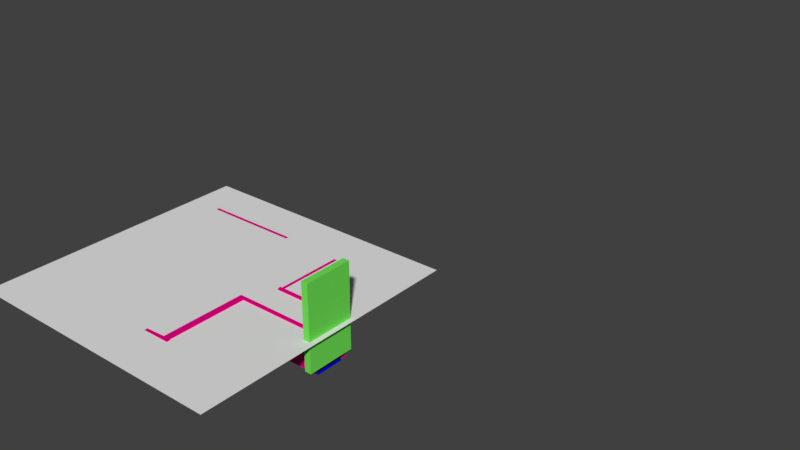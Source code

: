# Source: 209.blend  (saved by Blender 2.78.0; exported with 4.5.12 LTS)
import bpy
from mathutils import Matrix  # noqa: F401  (used for matrix-valued properties, if any)

bpy.ops.wm.read_factory_settings(use_empty=True)
scene = bpy.context.scene
scene.name = 'Scene'

# ---- collections
col_collection_1 = bpy.data.collections.new('Collection 1'); scene.collection.children.link(col_collection_1)

# ---- materials (node trees are filled in below, after node groups)
mat_material_001 = bpy.data.materials.new('Material.001')
mat_material_001.alpha_threshold = 0.0
mat_material_001.use_transparent_shadow = False
mat_material_001.diffuse_color = (0.8, 0.0, 0.2343, 1.0)
mat_material_001.roughness = 0.5
mat_material = bpy.data.materials.new('Material')
mat_material.alpha_threshold = 0.0
mat_material.use_transparent_shadow = False
mat_material.diffuse_color = (0.0, 0.005766, 0.8, 1.0)
mat_material.roughness = 0.5
mat_material_005 = bpy.data.materials.new('Material.005')
mat_material_005.alpha_threshold = 0.0
mat_material_005.use_transparent_shadow = False
mat_material_005.diffuse_color = (0.17, 0.8, 0.09728, 1.0)
mat_material_005.roughness = 0.5

# ---- material node trees

# ---- world
world_world = bpy.data.worlds.new('World'); scene.world = world_world
world_world.color = (0.05088, 0.05088, 0.05088)
world_world.use_sun_shadow = False
world_world.sun_shadow_jitter_overblur = 0.0
world_world.cycles.sampling_method = 'MANUAL'

# ---- meshes
me_plane = bpy.data.meshes.new('Plane')
me_plane.from_pydata([(-1.0, -1.0, 0.0), (1.0, -1.0, 0.0), (-1.0, 1.0, 0.0), (1.0, 1.0, 0.0)], [], [(0, 1, 3, 2)])
me_plane.use_remesh_preserve_volume = False
me_plane.use_remesh_preserve_attributes = False
me_plane.use_mirror_vertex_groups = False
me_plane.update()
me_cube_044 = bpy.data.meshes.new('Cube.044')
me_cube_044.from_pydata([(-0.9911, -0.5, -0.5), (-0.9911, -0.5, 0.5), (-0.9911, 0.4656, -0.5), (-0.9911, 0.4656, 0.5), (0.9911, -0.5, -0.5), (0.9911, -0.5, 0.5), (0.9911, 0.4656, -0.5), (0.9911, 0.4656, 0.5)], [], [(0, 1, 3, 2), (2, 3, 7, 6), (6, 7, 5, 4), (4, 5, 1, 0), (2, 6, 4, 0), (7, 3, 1, 5)])
me_cube_044.materials.append(mat_material_001)
me_cube_044.use_remesh_preserve_volume = False
me_cube_044.use_remesh_preserve_attributes = False
me_cube_044.use_mirror_vertex_groups = False
me_cube_044.update()
me_cube_043 = bpy.data.meshes.new('Cube.043')
me_cube_043.from_pydata([(-0.9911, -0.5, -0.5), (-0.9911, -0.5, 0.5), (-0.9911, 0.5, -0.5), (-0.9911, 0.5, 0.5), (0.9911, -0.5, -0.5), (0.9911, -0.5, 0.5), (0.9911, 0.5, -0.5), (0.9911, 0.5, 0.5)], [], [(0, 1, 3, 2), (2, 3, 7, 6), (6, 7, 5, 4), (4, 5, 1, 0), (2, 6, 4, 0), (7, 3, 1, 5)])
me_cube_043.materials.append(mat_material_001)
me_cube_043.use_remesh_preserve_volume = False
me_cube_043.use_remesh_preserve_attributes = False
me_cube_043.use_mirror_vertex_groups = False
me_cube_043.update()
me_cube_034 = bpy.data.meshes.new('Cube.034')
me_cube_034.from_pydata([(-0.9911, -0.3714, -0.5), (-0.9911, -0.3714, 0.5), (-0.9911, 0.4259, -0.5), (-0.9911, 0.4259, 0.5), (0.9911, -0.3714, -0.5), (0.9911, -0.3714, 0.5), (0.9911, 0.4259, -0.5), (0.9911, 0.4259, 0.5)], [], [(0, 1, 3, 2), (2, 3, 7, 6), (6, 7, 5, 4), (4, 5, 1, 0), (2, 6, 4, 0), (7, 3, 1, 5)])
me_cube_034.materials.append(mat_material_001)
me_cube_034.use_remesh_preserve_volume = False
me_cube_034.use_remesh_preserve_attributes = False
me_cube_034.use_mirror_vertex_groups = False
me_cube_034.update()
me_cube_033 = bpy.data.meshes.new('Cube.033')
me_cube_033.from_pydata([(-1.267, -0.5, -0.5), (-1.267, -0.5, 0.5), (-1.267, 0.5, -0.5), (-1.267, 0.5, 0.5), (0.9911, -0.5, -0.5), (0.9911, -0.5, 0.5), (0.9911, 0.5, -0.5), (0.9911, 0.5, 0.5)], [], [(0, 1, 3, 2), (2, 3, 7, 6), (6, 7, 5, 4), (4, 5, 1, 0), (2, 6, 4, 0), (7, 3, 1, 5)])
me_cube_033.materials.append(mat_material_001)
me_cube_033.use_remesh_preserve_volume = False
me_cube_033.use_remesh_preserve_attributes = False
me_cube_033.use_mirror_vertex_groups = False
me_cube_033.update()
me_cube_032 = bpy.data.meshes.new('Cube.032')
me_cube_032.from_pydata([(-0.72, -0.5162, -0.5), (-0.72, -0.5162, 0.5), (-0.72, 0.4842, -0.5), (-0.72, 0.5007, 0.5), (0.9911, -0.5162, -0.5), (0.9911, -0.5162, 0.5), (0.9911, 0.4842, -0.5), (0.9911, 0.5007, 0.5), (-0.72, 0.5245, 0.5), (-0.72, 0.5245, -0.5), (0.9911, 0.5245, -0.5), (0.9911, 0.5245, 0.5), (0.9911, 0.4838, -15.11), (-0.72, 0.4838, -15.11), (0.9911, 0.5245, -15.11), (-0.72, 0.5245, -15.11), (-0.72, 0.5245, -14.45), (-0.72, 0.4842, -14.45), (0.9911, 0.4842, -14.45), (0.9911, 0.5245, -14.45), (0.9911, 0.6546, -15.11), (-0.72, 0.6546, -15.11), (-0.72, 0.6546, -14.45), (0.9911, 0.6546, -14.45), (0.9911, 0.6222, -15.11), (0.9911, 0.6222, -14.45), (-0.72, 0.6222, -15.11), (-0.72, 0.6222, -14.45)], [], [(0, 1, 3, 2), (3, 7, 11, 8), (6, 7, 5, 4), (4, 5, 1, 0), (2, 6, 4, 0), (7, 3, 1, 5), (9, 8, 11, 10), (2, 3, 8, 9), (7, 6, 10, 11), (17, 16, 15, 13), (12, 13, 15, 14), (19, 18, 12, 14), (18, 17, 13, 12), (25, 24, 20, 23), (9, 10, 19, 16), (6, 2, 17, 18), (10, 6, 18, 19), (2, 9, 16, 17), (22, 23, 20, 21), (24, 26, 21, 20), (27, 25, 23, 22), (26, 27, 22, 21), (15, 16, 27, 26), (16, 19, 25, 27), (14, 15, 26, 24), (19, 14, 24, 25)])
me_cube_032.materials.append(mat_material_001)
me_cube_032.use_remesh_preserve_volume = False
me_cube_032.use_remesh_preserve_attributes = False
me_cube_032.use_mirror_vertex_groups = False
me_cube_032.update()
me_cube_031 = bpy.data.meshes.new('Cube.031')
me_cube_031.from_pydata([(-0.9911, -0.5, -0.5), (-0.9911, -0.5, 0.5), (-1.271, 0.09856, -0.5), (-1.271, 0.09856, 0.5), (0.9911, -0.5, -0.5), (0.9911, -0.5, 0.5), (0.7114, 0.09856, -0.5), (0.7114, 0.09856, 0.5)], [], [(0, 1, 3, 2), (2, 3, 7, 6), (6, 7, 5, 4), (4, 5, 1, 0), (2, 6, 4, 0), (7, 3, 1, 5)])
me_cube_031.materials.append(mat_material_001)
me_cube_031.use_remesh_preserve_volume = False
me_cube_031.use_remesh_preserve_attributes = False
me_cube_031.use_mirror_vertex_groups = False
me_cube_031.update()
me_cube_030 = bpy.data.meshes.new('Cube.030')
me_cube_030.from_pydata([(-0.9911, -0.4829, -0.5), (-0.9911, -0.4829, 0.5), (-0.9911, 0.5, -0.5), (-0.9911, 0.5, 0.5), (0.9911, -0.4829, -0.5), (0.9911, -0.4829, 0.5), (0.9911, 0.5, -0.5), (0.9911, 0.5, 0.5)], [], [(0, 1, 3, 2), (2, 3, 7, 6), (6, 7, 5, 4), (4, 5, 1, 0), (2, 6, 4, 0), (7, 3, 1, 5)])
me_cube_030.materials.append(mat_material_001)
me_cube_030.use_remesh_preserve_volume = False
me_cube_030.use_remesh_preserve_attributes = False
me_cube_030.use_mirror_vertex_groups = False
me_cube_030.update()
me_cube_045 = bpy.data.meshes.new('Cube.045')
me_cube_045.from_pydata([(-0.9911, -0.5612, -0.5), (-0.9911, -0.5612, 0.5), (-0.9911, 0.5, -0.5), (-0.9911, 0.5, 0.5), (1.215, -0.5612, -0.5), (1.215, -0.5612, 0.5), (1.215, 0.5, -0.5), (1.215, 0.5, 0.5), (-0.2463, 0.5, -0.5), (-0.2463, 0.5, 0.5), (-0.2463, -0.5792, -0.5), (-0.2463, -0.5792, 0.5), (1.215, -0.6864, 0.5), (1.215, -0.6864, -0.5), (-0.2463, -0.7044, -0.5), (-0.2463, -0.7044, 0.5), (-0.9911, -0.14, -0.5), (-0.9911, -0.14, 0.5), (1.215, -0.14, -0.5), (1.215, -0.14, 0.5), (-0.2463, -0.14, 0.5), (-0.2463, -0.14, -0.5), (1.471, 0.5, 0.5), (1.471, 0.5, -0.5), (1.385, -0.14, -0.5), (1.385, -0.14, 0.5), (-0.9911, 0.03884, 0.5), (1.215, 0.03884, -0.5), (-0.9911, 0.03884, -0.5), (1.215, 0.03884, 0.5), (-0.2463, 0.03884, 0.5), (-0.2463, 0.03884, -0.5), (1.471, 0.03884, -0.5), (1.471, 0.03884, 0.5), (2.587, 0.03884, 0.5), (2.587, -0.14, 0.5), (2.587, -0.14, -0.5), (2.587, 0.03884, -0.5)], [], [(28, 26, 3, 2), (8, 9, 7, 6), (18, 19, 5, 4), (10, 11, 1, 0), (21, 18, 4, 10), (20, 17, 1, 11), (19, 20, 11, 5), (16, 21, 10, 0), (10, 4, 13, 14), (2, 3, 9, 8), (13, 12, 15, 14), (5, 11, 15, 12), (4, 5, 12, 13), (11, 10, 14, 15), (28, 31, 21, 16), (29, 30, 20, 19), (30, 26, 17, 20), (31, 27, 18, 21), (6, 7, 22, 23), (0, 1, 17, 16), (25, 24, 36, 35), (29, 19, 25, 33), (27, 6, 23, 32), (19, 18, 24, 25), (18, 27, 32, 24), (7, 29, 33, 22), (23, 22, 33, 32), (8, 6, 27, 31), (9, 3, 26, 30), (7, 9, 30, 29), (2, 8, 31, 28), (16, 17, 26, 28), (37, 34, 35, 36), (24, 32, 37, 36), (33, 25, 35, 34), (32, 33, 34, 37)])
me_cube_045.materials.append(mat_material)
me_cube_045.use_remesh_preserve_volume = False
me_cube_045.use_remesh_preserve_attributes = False
me_cube_045.use_mirror_vertex_groups = False
me_cube_045.update()
me_cube_057 = bpy.data.meshes.new('Cube.057')
me_cube_057.from_pydata([(-3.203, -0.414, -0.5), (-3.203, -0.414, 0.5), (-3.203, 0.568, -0.5), (-3.203, 0.568, 0.5), (1.129, -0.414, -0.5), (1.129, -0.414, 0.5), (1.129, 0.568, -0.5), (1.129, 0.568, 0.5)], [], [(0, 1, 3, 2), (2, 3, 7, 6), (6, 7, 5, 4), (4, 5, 1, 0), (2, 6, 4, 0), (7, 3, 1, 5)])
me_cube_057.materials.append(mat_material_005)
me_cube_057.use_remesh_preserve_volume = False
me_cube_057.use_remesh_preserve_attributes = False
me_cube_057.use_mirror_vertex_groups = False
me_cube_057.update()

# ---- objects
ob_plane = bpy.data.objects.new('Plane', me_plane)
ob_wall_001 = bpy.data.objects.new('wall.001', me_cube_044)
ob_wall_002 = bpy.data.objects.new('wall.002', me_cube_043)
ob_wall_003 = bpy.data.objects.new('wall.003', me_cube_034)
ob_wall_004 = bpy.data.objects.new('wall.004', me_cube_033)
ob_wall_005 = bpy.data.objects.new('wall.005', me_cube_032)
ob_wall_006 = bpy.data.objects.new('wall.006', me_cube_031)
ob_wall = bpy.data.objects.new('wall', me_cube_030)
ob_floor = bpy.data.objects.new('floor', me_cube_045)
ob_cube_027 = bpy.data.objects.new('Cube.027', me_cube_057)

# ---- transforms, parenting, visibility, modifiers, constraints
ob_plane.location = (-9.013, -18.67, 1.493)
ob_plane.scale = (6.0, 6.0, 6.0)
ob_plane.lock_scale = (False, False, True)
ob_plane.hide_viewport = True
ob_plane.lineart.crease_threshold = 0.0
ob_wall_001.location = (-6.599, -16.06, 0.608)
ob_wall_001.rotation_euler = (6.283, 1.571, 0.0)
ob_wall_001.scale = (0.8931, 3.226, 0.1417)
ob_wall_001.lineart.crease_threshold = 0.0
ob_wall_002.location = (-5.056, -17.6, 0.6788)
ob_wall_002.rotation_euler = (4.712, 1.571, 0.0)
ob_wall_002.scale = (0.8931, 3.226, 0.1417)
ob_wall_002.lineart.crease_threshold = 0.0
ob_wall_003.location = (-5.194, -18.95, 0.6788)
ob_wall_003.rotation_euler = (4.712, 1.571, 0.0)
ob_wall_003.scale = (0.8931, 4.499, 0.1417)
ob_wall_003.lineart.crease_threshold = 0.0
ob_wall_004.location = (-7.242, -20.7, 0.429)
ob_wall_004.rotation_euler = (3.142, 1.571, 0.0)
ob_wall_004.scale = (0.8931, 3.64, 0.2632)
ob_wall_004.lineart.crease_threshold = 0.0
ob_wall_005.location = (-13.51, -18.2, 0.752)
ob_wall_005.rotation_euler = (3.142, 1.571, 0.0)
ob_wall_005.scale = (0.8931, 7.173, 0.1417)
ob_wall_005.lineart.crease_threshold = 0.0
ob_wall_006.location = (-7.78, -22.59, 0.429)
ob_wall_006.rotation_euler = (1.571, 1.571, 0.0)
ob_wall_006.scale = (0.8931, 7.173, 0.1417)
ob_wall_006.lineart.crease_threshold = 0.0
ob_wall.location = (-10.11, -14.48, 0.608)
ob_wall.rotation_euler = (1.571, 1.571, 0.0)
ob_wall.scale = (0.8931, 7.173, 0.1417)
ob_wall.lineart.crease_threshold = 0.0
ob_floor.location = (-10.82, -17.93, -0.2586)
ob_floor.scale = (2.82, 6.77, 0.1417)
ob_floor.lock_scale = (False, False, True)
ob_floor.lineart.crease_threshold = 0.0
ob_cube_027.location = (-3.381, -18.63, 1.13)
ob_cube_027.rotation_euler = (-2.384e-07, 1.571, 0.0)
ob_cube_027.scale = (0.8502, 2.146, 0.2841)
ob_cube_027.lineart.crease_threshold = 0.0

# ---- collection membership
col_collection_1.objects.link(ob_plane)
col_collection_1.objects.link(ob_wall_001)
col_collection_1.objects.link(ob_wall_002)
col_collection_1.objects.link(ob_wall_003)
col_collection_1.objects.link(ob_wall_004)
col_collection_1.objects.link(ob_wall_005)
col_collection_1.objects.link(ob_wall_006)
col_collection_1.objects.link(ob_wall)
col_collection_1.objects.link(ob_floor)
col_collection_1.objects.link(ob_cube_027)

# ---- scene / render settings (as saved in the file)
scene.frame_start = 1; scene.frame_end = 250; scene.frame_set(0)
scene.render.engine = 'BLENDER_EEVEE_NEXT'
scene.render.resolution_percentage = 50
scene.render.dither_intensity = 0.0
scene.cycles.use_denoising = False
scene.cycles.samples = 128
scene.cycles.sampling_pattern = 'TABULATED_SOBOL'
scene.cycles.light_sampling_threshold = 0.0
scene.cycles.use_adaptive_sampling = False
scene.cycles.use_light_tree = False
scene.cycles.blur_glossy = 0.0
scene.cycles.sample_clamp_indirect = 0.0
scene.view_settings.view_transform = 'Standard'
bpy.context.view_layer.update()

# ---- added for rendering (the .blend has no active camera and no usable light): camera, sun
cam_auto = bpy.data.cameras.new('AutoCamera')
cam_auto.lens = 50.0
cam_auto.sensor_width = 36.0
cam_auto.clip_end = 1000.0
ob_auto_camera = bpy.data.objects.new('AutoCamera', cam_auto)
scene.collection.objects.link(ob_auto_camera)
ob_auto_camera.location = (19.9101, -42.4055, 22.672)
ob_auto_camera.rotation_euler = (1.09748, -7.21219e-08, 0.694738)
scene.camera = ob_auto_camera
light_auto_sun = bpy.data.lights.new('AutoSun', 'SUN')
light_auto_sun.energy = 3.0
light_auto_sun.angle = 0.0523599
ob_auto_sun = bpy.data.objects.new('AutoSun', light_auto_sun)
scene.collection.objects.link(ob_auto_sun)
ob_auto_sun.rotation_euler = (0.872665, 0.174533, 0.523599)
bpy.context.view_layer.update()
